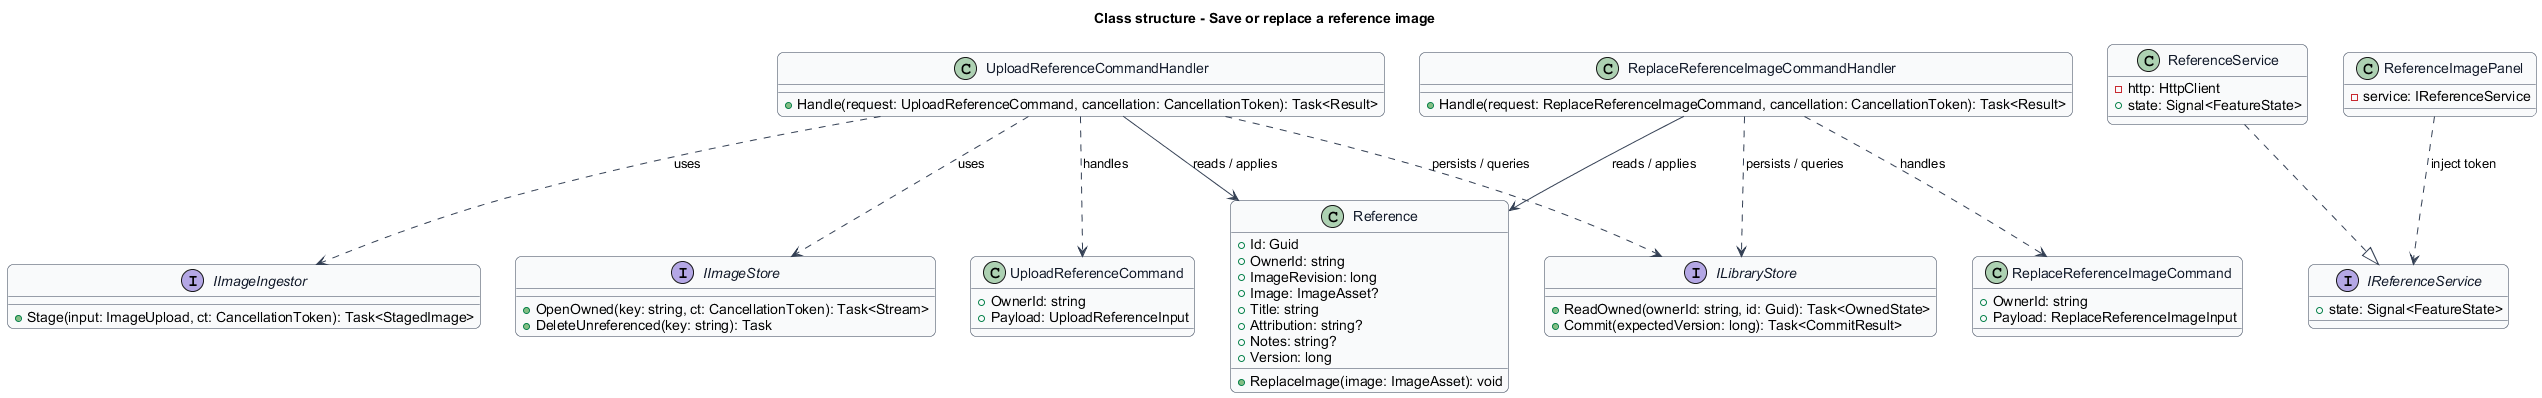

The diagram above was rendered by PlantUML. Its source (embedded in the PNG):
@startuml
skinparam backgroundColor #FFFFFF
skinparam shadowing false
skinparam roundcorner 12
skinparam defaultFontName Arial
skinparam ArrowColor #344054
skinparam rectangle {
  BorderColor #344054
  FontColor #101828
}
skinparam package {
  BorderColor #667085
  FontColor #101828
  BackgroundColor #F9FAFB
}

skinparam class {
  BorderColor #344054
  FontColor #101828
  BackgroundColor #F9FAFB
}
title Class structure - Save or replace a reference image
class Reference {
  +Id: Guid
  +OwnerId: string
  +ImageRevision: long
  +Image: ImageAsset?
  +Title: string
  +Attribution: string?
  +Notes: string?
  +Version: long
  +ReplaceImage(image: ImageAsset): void
}
interface ILibraryStore {
  +ReadOwned(ownerId: string, id: Guid): Task<OwnedState>
  +Commit(expectedVersion: long): Task<CommitResult>
}
class UploadReferenceCommand {
  +OwnerId: string
  +Payload: UploadReferenceInput
}
class UploadReferenceCommandHandler {
  +Handle(request: UploadReferenceCommand, cancellation: CancellationToken): Task<Result>
}
UploadReferenceCommandHandler ..> UploadReferenceCommand : handles
UploadReferenceCommandHandler --> Reference : reads / applies
UploadReferenceCommandHandler ..> ILibraryStore : persists / queries
class ReplaceReferenceImageCommand {
  +OwnerId: string
  +Payload: ReplaceReferenceImageInput
}
class ReplaceReferenceImageCommandHandler {
  +Handle(request: ReplaceReferenceImageCommand, cancellation: CancellationToken): Task<Result>
}
ReplaceReferenceImageCommandHandler ..> ReplaceReferenceImageCommand : handles
ReplaceReferenceImageCommandHandler --> Reference : reads / applies
ReplaceReferenceImageCommandHandler ..> ILibraryStore : persists / queries
interface IImageIngestor {
  +Stage(input: ImageUpload, ct: CancellationToken): Task<StagedImage>
}
UploadReferenceCommandHandler ..> IImageIngestor : uses
interface IImageStore {
  +OpenOwned(key: string, ct: CancellationToken): Task<Stream>
  +DeleteUnreferenced(key: string): Task
}
UploadReferenceCommandHandler ..> IImageStore : uses
interface IReferenceService {
  +state: Signal<FeatureState>
}
class ReferenceService {
  -http: HttpClient
  +state: Signal<FeatureState>
}
ReferenceService ..|> IReferenceService
class ReferenceImagePanel {
  -service: IReferenceService
}
ReferenceImagePanel ..> IReferenceService : inject token
@enduml